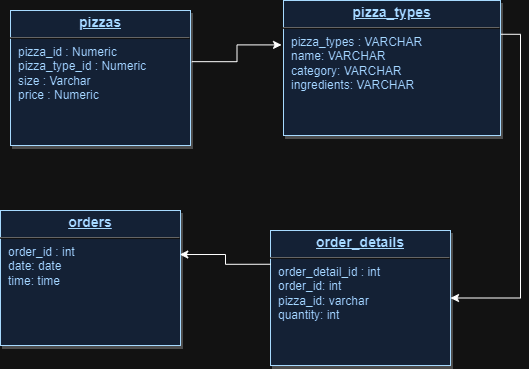

The diagram above was exported from draw.io. Its source (the exported page's mxGraphModel, read from the mxfile embedded in the PNG):
<mxGraphModel dx="1050" dy="522" grid="1" gridSize="10" guides="1" tooltips="1" connect="1" arrows="1" fold="1" page="1" pageScale="1" pageWidth="826" pageHeight="1169" background="none" math="0" shadow="0">
  <root>
    <mxCell id="0" />
    <mxCell id="1" parent="0" />
    <mxCell id="32" value="&lt;p style=&quot;margin: 0px; margin-top: 4px; text-align: center; text-decoration: underline;&quot;&gt;&lt;strong&gt;&lt;font style=&quot;font-size: 14px;&quot;&gt;pizzas&lt;/font&gt;&lt;/strong&gt;&lt;/p&gt;&lt;hr&gt;&lt;p style=&quot;margin: 0px; margin-left: 8px;&quot;&gt;&lt;font style=&quot;font-size: 12px;&quot;&gt;pizza_id : Numeric&lt;/font&gt;&lt;/p&gt;&lt;p style=&quot;margin: 0px; margin-left: 8px;&quot;&gt;&lt;font style=&quot;font-size: 12px;&quot;&gt;pizza_type_id : Numeric&lt;/font&gt;&lt;/p&gt;&lt;p style=&quot;margin: 0px; margin-left: 8px;&quot;&gt;&lt;span style=&quot;background-color: initial;&quot;&gt;size&amp;nbsp;&lt;/span&gt;&lt;span style=&quot;background-color: initial;&quot;&gt;: Varchar&lt;/span&gt;&lt;/p&gt;&lt;p style=&quot;margin: 0px; margin-left: 8px;&quot;&gt;price : Numeric&lt;span style=&quot;background-color: initial;&quot;&gt;&lt;br&gt;&lt;/span&gt;&lt;/p&gt;" style="verticalAlign=top;align=left;overflow=fill;fontSize=12;fontFamily=Helvetica;html=1;strokeColor=#003366;shadow=1;fillColor=#D4E1F5;fontColor=#003366" parent="1" vertex="1">
      <mxGeometry x="140" y="570" width="180" height="135" as="geometry" />
    </mxCell>
    <mxCell id="Yd8nfa8uAxZZVsvgQTBm-114" style="edgeStyle=orthogonalEdgeStyle;rounded=0;orthogonalLoop=1;jettySize=auto;html=1;exitX=0.5;exitY=1;exitDx=0;exitDy=0;" parent="1" source="32" target="32" edge="1">
      <mxGeometry relative="1" as="geometry" />
    </mxCell>
    <mxCell id="Yd8nfa8uAxZZVsvgQTBm-120" style="edgeStyle=orthogonalEdgeStyle;rounded=0;orthogonalLoop=1;jettySize=auto;html=1;exitX=0;exitY=0.75;exitDx=0;exitDy=0;entryX=0;entryY=0.5;entryDx=0;entryDy=0;" parent="1" source="Yd8nfa8uAxZZVsvgQTBm-116" target="Yd8nfa8uAxZZVsvgQTBm-118" edge="1">
      <mxGeometry relative="1" as="geometry" />
    </mxCell>
    <mxCell id="Yd8nfa8uAxZZVsvgQTBm-116" value="&lt;p style=&quot;margin: 0px; margin-top: 4px; text-align: center; text-decoration: underline;&quot;&gt;&lt;strong&gt;&lt;font style=&quot;font-size: 14px;&quot;&gt;pizza_types&lt;/font&gt;&lt;/strong&gt;&lt;/p&gt;&lt;hr&gt;&lt;p style=&quot;margin: 0px; margin-left: 8px;&quot;&gt;&lt;font style=&quot;font-size: 12px;&quot;&gt;pizza_types : VARCHAR&lt;/font&gt;&lt;/p&gt;&lt;p style=&quot;margin: 0px; margin-left: 8px;&quot;&gt;&lt;font style=&quot;font-size: 12px;&quot;&gt;name: VARCHAR&lt;/font&gt;&lt;/p&gt;&lt;p style=&quot;margin: 0px; margin-left: 8px;&quot;&gt;&lt;span style=&quot;background-color: initial;&quot;&gt;category&lt;/span&gt;&lt;span style=&quot;background-color: initial;&quot;&gt;: VARCHAR&lt;/span&gt;&lt;/p&gt;&lt;p style=&quot;margin: 0px; margin-left: 8px;&quot;&gt;ingredients: VARCHAR&lt;span style=&quot;background-color: initial;&quot;&gt;&lt;br&gt;&lt;/span&gt;&lt;/p&gt;" style="verticalAlign=top;align=left;overflow=fill;fontSize=12;fontFamily=Helvetica;html=1;strokeColor=#003366;shadow=1;fillColor=#D4E1F5;fontColor=#003366;direction=west;" parent="1" vertex="1">
      <mxGeometry x="413" y="560" width="217" height="135" as="geometry" />
    </mxCell>
    <mxCell id="Yd8nfa8uAxZZVsvgQTBm-117" value="&lt;p style=&quot;margin: 4px 0px 0px; text-decoration: underline; text-align: center;&quot;&gt;&lt;strong&gt;&lt;font style=&quot;font-size: 14px;&quot;&gt;orders&lt;/font&gt;&lt;/strong&gt;&lt;/p&gt;&lt;hr&gt;&lt;p style=&quot;margin: 0px; margin-left: 8px;&quot;&gt;&lt;font style=&quot;font-size: 12px;&quot;&gt;order_id&lt;/font&gt;&lt;span style=&quot;background-color: initial;&quot;&gt;&amp;nbsp;: int&lt;/span&gt;&lt;/p&gt;&lt;p style=&quot;margin: 0px; margin-left: 8px;&quot;&gt;&lt;font style=&quot;font-size: 12px;&quot;&gt;date: date&lt;/font&gt;&lt;/p&gt;&lt;p style=&quot;margin: 0px; margin-left: 8px;&quot;&gt;&lt;span style=&quot;background-color: initial;&quot;&gt;time&lt;/span&gt;&lt;span style=&quot;background-color: initial;&quot;&gt;: time&lt;/span&gt;&lt;/p&gt;" style="verticalAlign=top;align=left;overflow=fill;fontSize=12;fontFamily=Helvetica;html=1;strokeColor=#003366;shadow=1;fillColor=#D4E1F5;fontColor=#003366;direction=west;" parent="1" vertex="1">
      <mxGeometry x="130" y="770" width="180" height="135" as="geometry" />
    </mxCell>
    <mxCell id="Yd8nfa8uAxZZVsvgQTBm-118" value="&lt;p style=&quot;margin: 4px 0px 0px; text-decoration: underline; text-align: center;&quot;&gt;&lt;strong&gt;&lt;font style=&quot;font-size: 14px;&quot;&gt;order_details&lt;/font&gt;&lt;/strong&gt;&lt;/p&gt;&lt;hr&gt;&lt;p style=&quot;margin: 0px; margin-left: 8px;&quot;&gt;&lt;font style=&quot;font-size: 12px;&quot;&gt;order_detail_id&lt;/font&gt;&lt;span style=&quot;background-color: initial;&quot;&gt;&amp;nbsp;: int&lt;/span&gt;&lt;/p&gt;&lt;p style=&quot;margin: 0px; margin-left: 8px;&quot;&gt;&lt;font style=&quot;font-size: 12px;&quot;&gt;order_id: int&lt;/font&gt;&lt;/p&gt;&lt;p style=&quot;margin: 0px; margin-left: 8px;&quot;&gt;&lt;span style=&quot;background-color: initial;&quot;&gt;pizza_id&lt;/span&gt;&lt;span style=&quot;background-color: initial;&quot;&gt;: varchar&lt;/span&gt;&lt;/p&gt;&lt;p style=&quot;margin: 0px; margin-left: 8px;&quot;&gt;&lt;span style=&quot;background-color: initial;&quot;&gt;quantity: int&lt;/span&gt;&lt;/p&gt;" style="verticalAlign=top;align=left;overflow=fill;fontSize=12;fontFamily=Helvetica;html=1;strokeColor=#003366;shadow=1;fillColor=#D4E1F5;fontColor=#003366;direction=west;" parent="1" vertex="1">
      <mxGeometry x="400" y="790" width="180" height="135" as="geometry" />
    </mxCell>
    <mxCell id="Yd8nfa8uAxZZVsvgQTBm-119" style="edgeStyle=orthogonalEdgeStyle;rounded=0;orthogonalLoop=1;jettySize=auto;html=1;exitX=1.007;exitY=0.379;exitDx=0;exitDy=0;entryX=1.009;entryY=0.671;entryDx=0;entryDy=0;entryPerimeter=0;exitPerimeter=0;" parent="1" source="32" target="Yd8nfa8uAxZZVsvgQTBm-116" edge="1">
      <mxGeometry relative="1" as="geometry" />
    </mxCell>
    <mxCell id="Yd8nfa8uAxZZVsvgQTBm-121" style="edgeStyle=orthogonalEdgeStyle;rounded=0;orthogonalLoop=1;jettySize=auto;html=1;exitX=1;exitY=0.75;exitDx=0;exitDy=0;entryX=0.004;entryY=0.674;entryDx=0;entryDy=0;entryPerimeter=0;" parent="1" source="Yd8nfa8uAxZZVsvgQTBm-118" target="Yd8nfa8uAxZZVsvgQTBm-117" edge="1">
      <mxGeometry relative="1" as="geometry" />
    </mxCell>
  </root>
</mxGraphModel>